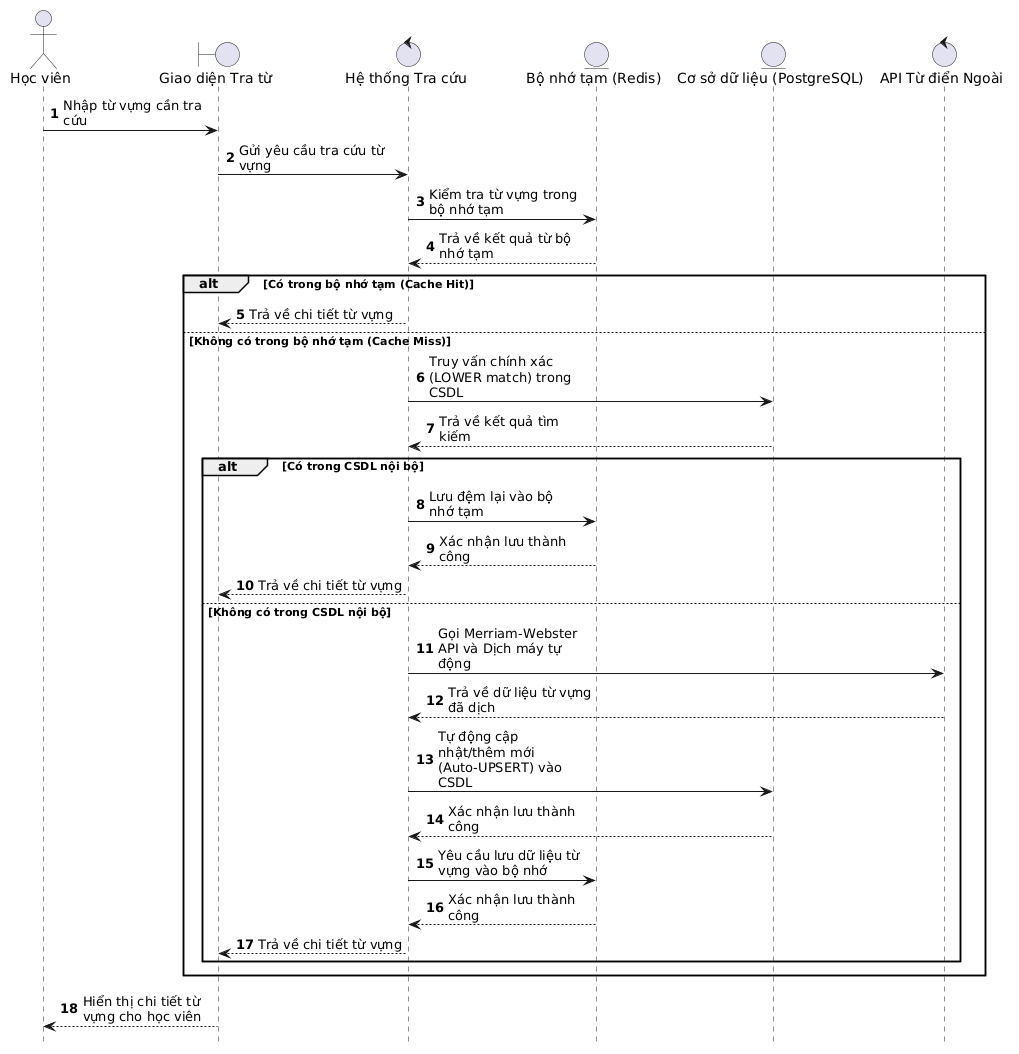

The diagram above was rendered by PlantUML. Its source (embedded in the PNG):
@startuml
hide footbox
skinparam maxMessageSize 150

<style>
sequenceDiagram {
  participant {
    Padding 20
  }
}
</style>

actor "Học viên" as User
boundary "Giao diện Tra từ" as UI
control "Hệ thống Tra cứu" as Dict
entity "Bộ nhớ tạm (Redis)" as Cache
entity "Cơ sở dữ liệu (PostgreSQL)" as DB
control "API Từ điển Ngoài" as ExtAPI

autonumber

User -> UI : Nhập từ vựng cần tra cứu
UI -> Dict : Gửi yêu cầu tra cứu từ vựng
Dict -> Cache : Kiểm tra từ vựng trong bộ nhớ tạm
Cache --> Dict : Trả về kết quả từ bộ nhớ tạm

alt Có trong bộ nhớ tạm (Cache Hit)
    Dict --> UI : Trả về chi tiết từ vựng
else Không có trong bộ nhớ tạm (Cache Miss)
    Dict -> DB : Truy vấn chính xác (LOWER match) trong CSDL
    DB --> Dict : Trả về kết quả tìm kiếm

    alt Có trong CSDL nội bộ
        Dict -> Cache : Lưu đệm lại vào bộ nhớ tạm
        Cache --> Dict : Xác nhận lưu thành công
        Dict --> UI : Trả về chi tiết từ vựng
    else Không có trong CSDL nội bộ
        Dict -> ExtAPI : Gọi Merriam-Webster API và Dịch máy tự động
        ExtAPI --> Dict : Trả về dữ liệu từ vựng đã dịch
        Dict -> DB : Tự động cập nhật/thêm mới (Auto-UPSERT) vào CSDL
        DB --> Dict : Xác nhận lưu thành công
        Dict -> Cache : Yêu cầu lưu dữ liệu từ vựng vào bộ nhớ
        Cache --> Dict : Xác nhận lưu thành công
        Dict --> UI : Trả về chi tiết từ vựng
    end
end

UI --> User : Hiển thị chi tiết từ vựng cho học viên
@enduml